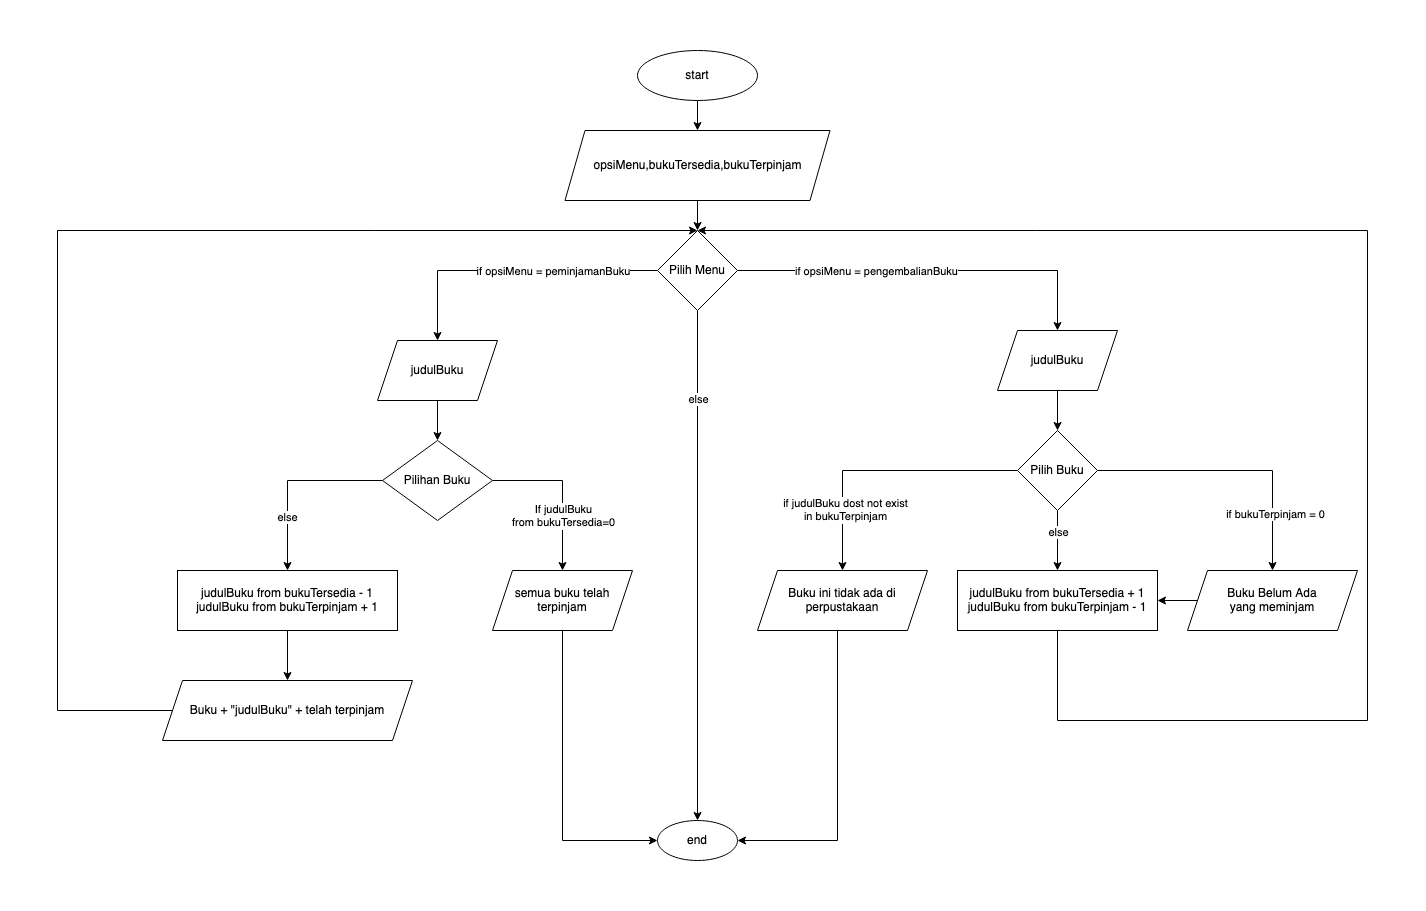

The diagram above was exported from draw.io. Its source (the exported page's mxGraphModel, read from the mxfile embedded in the PNG):
<mxGraphModel dx="2049" dy="1752" grid="1" gridSize="10" guides="1" tooltips="1" connect="1" arrows="1" fold="1" page="1" pageScale="1" pageWidth="827" pageHeight="1169" math="0" shadow="0">
  <root>
    <mxCell id="WIyWlLk6GJQsqaUBKTNV-0" />
    <mxCell id="WIyWlLk6GJQsqaUBKTNV-1" parent="WIyWlLk6GJQsqaUBKTNV-0" />
    <mxCell id="XCNEM325dgATtQVFFYxj-4" value="" style="edgeStyle=orthogonalEdgeStyle;rounded=0;orthogonalLoop=1;jettySize=auto;html=1;" parent="WIyWlLk6GJQsqaUBKTNV-1" source="XCNEM325dgATtQVFFYxj-1" target="XCNEM325dgATtQVFFYxj-3" edge="1">
      <mxGeometry relative="1" as="geometry" />
    </mxCell>
    <mxCell id="XCNEM325dgATtQVFFYxj-1" value="start" style="ellipse;whiteSpace=wrap;html=1;" parent="WIyWlLk6GJQsqaUBKTNV-1" vertex="1">
      <mxGeometry x="340" y="-530" width="120" height="50" as="geometry" />
    </mxCell>
    <mxCell id="XCNEM325dgATtQVFFYxj-6" value="" style="edgeStyle=orthogonalEdgeStyle;rounded=0;orthogonalLoop=1;jettySize=auto;html=1;" parent="WIyWlLk6GJQsqaUBKTNV-1" source="XCNEM325dgATtQVFFYxj-3" target="XCNEM325dgATtQVFFYxj-5" edge="1">
      <mxGeometry relative="1" as="geometry" />
    </mxCell>
    <mxCell id="XCNEM325dgATtQVFFYxj-3" value="opsiMenu,bukuTersedia,bukuTerpinjam" style="shape=parallelogram;perimeter=parallelogramPerimeter;whiteSpace=wrap;html=1;fixedSize=1;" parent="WIyWlLk6GJQsqaUBKTNV-1" vertex="1">
      <mxGeometry x="267.5" y="-450" width="265" height="70" as="geometry" />
    </mxCell>
    <mxCell id="XCNEM325dgATtQVFFYxj-8" value="" style="edgeStyle=orthogonalEdgeStyle;rounded=0;orthogonalLoop=1;jettySize=auto;html=1;" parent="WIyWlLk6GJQsqaUBKTNV-1" source="XCNEM325dgATtQVFFYxj-5" target="XCNEM325dgATtQVFFYxj-7" edge="1">
      <mxGeometry relative="1" as="geometry" />
    </mxCell>
    <mxCell id="XCNEM325dgATtQVFFYxj-16" value="if opsiMenu = peminjamanBuku" style="edgeLabel;html=1;align=center;verticalAlign=middle;resizable=0;points=[];" parent="XCNEM325dgATtQVFFYxj-8" vertex="1" connectable="0">
      <mxGeometry x="-0.2759" relative="1" as="geometry">
        <mxPoint as="offset" />
      </mxGeometry>
    </mxCell>
    <mxCell id="XCNEM325dgATtQVFFYxj-26" value="" style="edgeStyle=orthogonalEdgeStyle;rounded=0;orthogonalLoop=1;jettySize=auto;html=1;" parent="WIyWlLk6GJQsqaUBKTNV-1" source="XCNEM325dgATtQVFFYxj-5" target="XCNEM325dgATtQVFFYxj-25" edge="1">
      <mxGeometry relative="1" as="geometry" />
    </mxCell>
    <mxCell id="XCNEM325dgATtQVFFYxj-27" value="&lt;div&gt;else&lt;/div&gt;" style="edgeLabel;html=1;align=center;verticalAlign=middle;resizable=0;points=[];" parent="XCNEM325dgATtQVFFYxj-26" vertex="1" connectable="0">
      <mxGeometry x="-0.6549" relative="1" as="geometry">
        <mxPoint as="offset" />
      </mxGeometry>
    </mxCell>
    <mxCell id="XCNEM325dgATtQVFFYxj-29" value="" style="edgeStyle=orthogonalEdgeStyle;rounded=0;orthogonalLoop=1;jettySize=auto;html=1;" parent="WIyWlLk6GJQsqaUBKTNV-1" source="XCNEM325dgATtQVFFYxj-5" target="XCNEM325dgATtQVFFYxj-28" edge="1">
      <mxGeometry relative="1" as="geometry" />
    </mxCell>
    <mxCell id="XCNEM325dgATtQVFFYxj-46" value="if opsiMenu = pengembalianBuku" style="edgeLabel;html=1;align=center;verticalAlign=middle;resizable=0;points=[];" parent="XCNEM325dgATtQVFFYxj-29" vertex="1" connectable="0">
      <mxGeometry x="-0.296" y="-2" relative="1" as="geometry">
        <mxPoint x="4" y="-2" as="offset" />
      </mxGeometry>
    </mxCell>
    <mxCell id="XCNEM325dgATtQVFFYxj-5" value="Pilih Menu" style="rhombus;whiteSpace=wrap;html=1;" parent="WIyWlLk6GJQsqaUBKTNV-1" vertex="1">
      <mxGeometry x="360" y="-350" width="80" height="80" as="geometry" />
    </mxCell>
    <mxCell id="XCNEM325dgATtQVFFYxj-11" value="" style="edgeStyle=orthogonalEdgeStyle;rounded=0;orthogonalLoop=1;jettySize=auto;html=1;" parent="WIyWlLk6GJQsqaUBKTNV-1" source="XCNEM325dgATtQVFFYxj-7" target="XCNEM325dgATtQVFFYxj-10" edge="1">
      <mxGeometry relative="1" as="geometry" />
    </mxCell>
    <mxCell id="XCNEM325dgATtQVFFYxj-7" value="judulBuku" style="shape=parallelogram;perimeter=parallelogramPerimeter;whiteSpace=wrap;html=1;fixedSize=1;" parent="WIyWlLk6GJQsqaUBKTNV-1" vertex="1">
      <mxGeometry x="80" y="-240" width="120" height="60" as="geometry" />
    </mxCell>
    <mxCell id="XCNEM325dgATtQVFFYxj-13" value="" style="edgeStyle=orthogonalEdgeStyle;rounded=0;orthogonalLoop=1;jettySize=auto;html=1;" parent="WIyWlLk6GJQsqaUBKTNV-1" source="XCNEM325dgATtQVFFYxj-10" target="XCNEM325dgATtQVFFYxj-17" edge="1">
      <mxGeometry relative="1" as="geometry">
        <mxPoint x="10" y="-40" as="targetPoint" />
        <Array as="points">
          <mxPoint x="265" y="-100" />
        </Array>
      </mxGeometry>
    </mxCell>
    <mxCell id="XCNEM325dgATtQVFFYxj-14" value="&lt;div&gt;If judulBuku&lt;/div&gt;&lt;div&gt;from bukuTersedia=0&lt;/div&gt;" style="edgeLabel;html=1;align=center;verticalAlign=middle;resizable=0;points=[];" parent="XCNEM325dgATtQVFFYxj-13" vertex="1" connectable="0">
      <mxGeometry x="-0.136" y="-1" relative="1" as="geometry">
        <mxPoint x="1" y="34" as="offset" />
      </mxGeometry>
    </mxCell>
    <mxCell id="XCNEM325dgATtQVFFYxj-19" value="" style="edgeStyle=orthogonalEdgeStyle;rounded=0;orthogonalLoop=1;jettySize=auto;html=1;" parent="WIyWlLk6GJQsqaUBKTNV-1" source="XCNEM325dgATtQVFFYxj-10" target="XCNEM325dgATtQVFFYxj-18" edge="1">
      <mxGeometry relative="1" as="geometry">
        <mxPoint x="310" y="-60" as="targetPoint" />
        <Array as="points">
          <mxPoint x="-10" y="-100" />
          <mxPoint x="-10" y="20" />
        </Array>
      </mxGeometry>
    </mxCell>
    <mxCell id="XCNEM325dgATtQVFFYxj-23" value="else" style="edgeLabel;html=1;align=center;verticalAlign=middle;resizable=0;points=[];" parent="XCNEM325dgATtQVFFYxj-19" vertex="1" connectable="0">
      <mxGeometry x="0.2121" y="2" relative="1" as="geometry">
        <mxPoint x="-3" y="19" as="offset" />
      </mxGeometry>
    </mxCell>
    <mxCell id="XCNEM325dgATtQVFFYxj-10" value="Pilihan Buku" style="rhombus;whiteSpace=wrap;html=1;" parent="WIyWlLk6GJQsqaUBKTNV-1" vertex="1">
      <mxGeometry x="85" y="-140" width="110" height="80" as="geometry" />
    </mxCell>
    <mxCell id="RmTArwuWNxxxLg6h5qoO-2" style="edgeStyle=orthogonalEdgeStyle;rounded=0;orthogonalLoop=1;jettySize=auto;html=1;entryX=0;entryY=0.5;entryDx=0;entryDy=0;" edge="1" parent="WIyWlLk6GJQsqaUBKTNV-1" source="XCNEM325dgATtQVFFYxj-17" target="XCNEM325dgATtQVFFYxj-25">
      <mxGeometry relative="1" as="geometry">
        <Array as="points">
          <mxPoint x="265" y="260" />
        </Array>
      </mxGeometry>
    </mxCell>
    <mxCell id="XCNEM325dgATtQVFFYxj-17" value="semua buku telah terpinjam" style="shape=parallelogram;perimeter=parallelogramPerimeter;whiteSpace=wrap;html=1;fixedSize=1;" parent="WIyWlLk6GJQsqaUBKTNV-1" vertex="1">
      <mxGeometry x="195" y="-10" width="140" height="60" as="geometry" />
    </mxCell>
    <mxCell id="XCNEM325dgATtQVFFYxj-21" value="" style="edgeStyle=orthogonalEdgeStyle;rounded=0;orthogonalLoop=1;jettySize=auto;html=1;" parent="WIyWlLk6GJQsqaUBKTNV-1" source="XCNEM325dgATtQVFFYxj-18" target="XCNEM325dgATtQVFFYxj-20" edge="1">
      <mxGeometry relative="1" as="geometry" />
    </mxCell>
    <mxCell id="XCNEM325dgATtQVFFYxj-18" value="&lt;div&gt;judulBuku from bukuTersedia - 1&lt;/div&gt;judulBuku from bukuTerpinjam + 1" style="whiteSpace=wrap;html=1;" parent="WIyWlLk6GJQsqaUBKTNV-1" vertex="1">
      <mxGeometry x="-120" y="-10" width="220" height="60" as="geometry" />
    </mxCell>
    <mxCell id="XCNEM325dgATtQVFFYxj-22" style="edgeStyle=orthogonalEdgeStyle;rounded=0;orthogonalLoop=1;jettySize=auto;html=1;" parent="WIyWlLk6GJQsqaUBKTNV-1" source="XCNEM325dgATtQVFFYxj-20" target="XCNEM325dgATtQVFFYxj-5" edge="1">
      <mxGeometry relative="1" as="geometry">
        <Array as="points">
          <mxPoint x="-240" y="130" />
          <mxPoint x="-240" y="-350" />
        </Array>
      </mxGeometry>
    </mxCell>
    <mxCell id="XCNEM325dgATtQVFFYxj-20" value="Buku + &quot;judulBuku&quot; + telah terpinjam" style="shape=parallelogram;perimeter=parallelogramPerimeter;whiteSpace=wrap;html=1;fixedSize=1;" parent="WIyWlLk6GJQsqaUBKTNV-1" vertex="1">
      <mxGeometry x="-135" y="100" width="250" height="60" as="geometry" />
    </mxCell>
    <mxCell id="XCNEM325dgATtQVFFYxj-25" value="end" style="ellipse;whiteSpace=wrap;html=1;" parent="WIyWlLk6GJQsqaUBKTNV-1" vertex="1">
      <mxGeometry x="360" y="240" width="80" height="40" as="geometry" />
    </mxCell>
    <mxCell id="XCNEM325dgATtQVFFYxj-31" value="" style="edgeStyle=orthogonalEdgeStyle;rounded=0;orthogonalLoop=1;jettySize=auto;html=1;" parent="WIyWlLk6GJQsqaUBKTNV-1" source="XCNEM325dgATtQVFFYxj-28" target="XCNEM325dgATtQVFFYxj-30" edge="1">
      <mxGeometry relative="1" as="geometry" />
    </mxCell>
    <mxCell id="XCNEM325dgATtQVFFYxj-28" value="judulBuku" style="shape=parallelogram;perimeter=parallelogramPerimeter;whiteSpace=wrap;html=1;fixedSize=1;" parent="WIyWlLk6GJQsqaUBKTNV-1" vertex="1">
      <mxGeometry x="700" y="-250" width="120" height="60" as="geometry" />
    </mxCell>
    <mxCell id="XCNEM325dgATtQVFFYxj-33" value="" style="edgeStyle=orthogonalEdgeStyle;rounded=0;orthogonalLoop=1;jettySize=auto;html=1;" parent="WIyWlLk6GJQsqaUBKTNV-1" source="XCNEM325dgATtQVFFYxj-30" target="XCNEM325dgATtQVFFYxj-32" edge="1">
      <mxGeometry relative="1" as="geometry" />
    </mxCell>
    <mxCell id="RmTArwuWNxxxLg6h5qoO-4" value="if bukuTerpinjam = 0" style="edgeLabel;html=1;align=center;verticalAlign=middle;resizable=0;points=[];" vertex="1" connectable="0" parent="XCNEM325dgATtQVFFYxj-33">
      <mxGeometry x="0.5855" y="2" relative="1" as="geometry">
        <mxPoint as="offset" />
      </mxGeometry>
    </mxCell>
    <mxCell id="XCNEM325dgATtQVFFYxj-39" value="" style="edgeStyle=orthogonalEdgeStyle;rounded=0;orthogonalLoop=1;jettySize=auto;html=1;" parent="WIyWlLk6GJQsqaUBKTNV-1" source="XCNEM325dgATtQVFFYxj-30" target="XCNEM325dgATtQVFFYxj-38" edge="1">
      <mxGeometry relative="1" as="geometry" />
    </mxCell>
    <mxCell id="RmTArwuWNxxxLg6h5qoO-5" value="else" style="edgeLabel;html=1;align=center;verticalAlign=middle;resizable=0;points=[];" vertex="1" connectable="0" parent="XCNEM325dgATtQVFFYxj-39">
      <mxGeometry x="-0.3" relative="1" as="geometry">
        <mxPoint as="offset" />
      </mxGeometry>
    </mxCell>
    <mxCell id="XCNEM325dgATtQVFFYxj-41" value="" style="edgeStyle=orthogonalEdgeStyle;rounded=0;orthogonalLoop=1;jettySize=auto;html=1;" parent="WIyWlLk6GJQsqaUBKTNV-1" source="XCNEM325dgATtQVFFYxj-30" target="XCNEM325dgATtQVFFYxj-40" edge="1">
      <mxGeometry relative="1" as="geometry">
        <Array as="points">
          <mxPoint x="545" y="-110" />
        </Array>
      </mxGeometry>
    </mxCell>
    <mxCell id="RmTArwuWNxxxLg6h5qoO-3" value="&lt;div&gt;if judulBuku dost not exist&lt;/div&gt;&lt;div&gt;in bukuTerpinjam&lt;br&gt;&lt;/div&gt;" style="edgeLabel;html=1;align=center;verticalAlign=middle;resizable=0;points=[];" vertex="1" connectable="0" parent="XCNEM325dgATtQVFFYxj-41">
      <mxGeometry x="0.5564" y="2" relative="1" as="geometry">
        <mxPoint as="offset" />
      </mxGeometry>
    </mxCell>
    <mxCell id="XCNEM325dgATtQVFFYxj-30" value="Pilih Buku" style="rhombus;whiteSpace=wrap;html=1;" parent="WIyWlLk6GJQsqaUBKTNV-1" vertex="1">
      <mxGeometry x="720" y="-150" width="80" height="80" as="geometry" />
    </mxCell>
    <mxCell id="XCNEM325dgATtQVFFYxj-37" value="" style="edgeStyle=orthogonalEdgeStyle;rounded=0;orthogonalLoop=1;jettySize=auto;html=1;" parent="WIyWlLk6GJQsqaUBKTNV-1" source="XCNEM325dgATtQVFFYxj-32" target="XCNEM325dgATtQVFFYxj-38" edge="1">
      <mxGeometry relative="1" as="geometry">
        <mxPoint x="520" as="targetPoint" />
        <Array as="points">
          <mxPoint x="950" y="20" />
        </Array>
      </mxGeometry>
    </mxCell>
    <mxCell id="XCNEM325dgATtQVFFYxj-32" value="&lt;div&gt;Buku Belum Ada&lt;/div&gt;&lt;div&gt;yang meminjam&lt;br&gt;&lt;/div&gt;" style="shape=parallelogram;perimeter=parallelogramPerimeter;whiteSpace=wrap;html=1;fixedSize=1;" parent="WIyWlLk6GJQsqaUBKTNV-1" vertex="1">
      <mxGeometry x="890" y="-10" width="170" height="60" as="geometry" />
    </mxCell>
    <mxCell id="XCNEM325dgATtQVFFYxj-42" style="edgeStyle=orthogonalEdgeStyle;rounded=0;orthogonalLoop=1;jettySize=auto;html=1;endArrow=classic;endFill=1;" parent="WIyWlLk6GJQsqaUBKTNV-1" source="XCNEM325dgATtQVFFYxj-38" target="XCNEM325dgATtQVFFYxj-5" edge="1">
      <mxGeometry relative="1" as="geometry">
        <mxPoint x="530" y="-400" as="targetPoint" />
        <Array as="points">
          <mxPoint x="760" y="140" />
          <mxPoint x="1070" y="140" />
          <mxPoint x="1070" y="-350" />
        </Array>
        <mxPoint x="670" y="90" as="sourcePoint" />
      </mxGeometry>
    </mxCell>
    <mxCell id="XCNEM325dgATtQVFFYxj-38" value="&lt;div&gt;judulBuku from bukuTersedia + 1&lt;/div&gt;judulBuku from bukuTerpinjam - 1" style="whiteSpace=wrap;html=1;" parent="WIyWlLk6GJQsqaUBKTNV-1" vertex="1">
      <mxGeometry x="660" y="-10" width="200" height="60" as="geometry" />
    </mxCell>
    <mxCell id="RmTArwuWNxxxLg6h5qoO-0" style="edgeStyle=orthogonalEdgeStyle;rounded=0;orthogonalLoop=1;jettySize=auto;html=1;entryX=1;entryY=0.5;entryDx=0;entryDy=0;" edge="1" parent="WIyWlLk6GJQsqaUBKTNV-1" source="XCNEM325dgATtQVFFYxj-40" target="XCNEM325dgATtQVFFYxj-25">
      <mxGeometry relative="1" as="geometry">
        <Array as="points">
          <mxPoint x="540" y="260" />
        </Array>
      </mxGeometry>
    </mxCell>
    <mxCell id="XCNEM325dgATtQVFFYxj-40" value="Buku ini tidak ada di perpustakaan" style="shape=parallelogram;perimeter=parallelogramPerimeter;whiteSpace=wrap;html=1;fixedSize=1;" parent="WIyWlLk6GJQsqaUBKTNV-1" vertex="1">
      <mxGeometry x="460" y="-10" width="170" height="60" as="geometry" />
    </mxCell>
  </root>
</mxGraphModel>